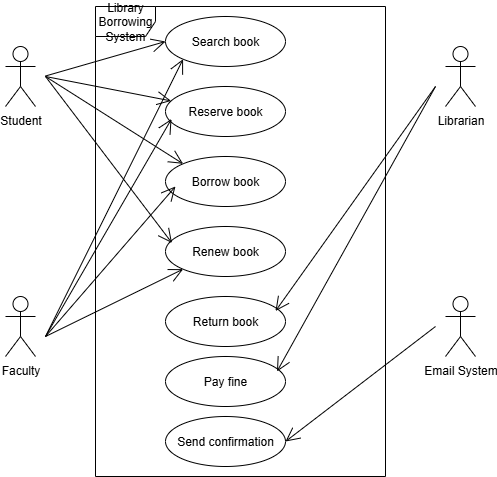

The diagram above was exported from draw.io. Its source (the exported page's mxGraphModel, read from the mxfile embedded in the PNG):
<mxGraphModel dx="925" dy="546" grid="1" gridSize="10" guides="1" tooltips="1" connect="1" arrows="1" fold="1" page="1" pageScale="1" pageWidth="850" pageHeight="1100" background="#ffffff" math="0" shadow="0">
  <root>
    <mxCell id="0" />
    <mxCell id="1" parent="0" />
    <mxCell id="k3id7b6GwRjaVr9IGa55-1" value="Student&lt;div&gt;&lt;br&gt;&lt;/div&gt;" style="shape=umlActor;verticalLabelPosition=bottom;verticalAlign=top;html=1;" vertex="1" parent="1">
      <mxGeometry x="90" y="60" width="30" height="60" as="geometry" />
    </mxCell>
    <mxCell id="k3id7b6GwRjaVr9IGa55-4" value="Faculty" style="shape=umlActor;verticalLabelPosition=bottom;verticalAlign=top;html=1;" vertex="1" parent="1">
      <mxGeometry x="90" y="310" width="30" height="60" as="geometry" />
    </mxCell>
    <mxCell id="k3id7b6GwRjaVr9IGa55-5" value="Librarian" style="shape=umlActor;verticalLabelPosition=bottom;verticalAlign=top;html=1;" vertex="1" parent="1">
      <mxGeometry x="530" y="60" width="30" height="60" as="geometry" />
    </mxCell>
    <mxCell id="k3id7b6GwRjaVr9IGa55-6" value="Email System&lt;div&gt;&lt;br&gt;&lt;/div&gt;" style="shape=umlActor;verticalLabelPosition=bottom;verticalAlign=top;html=1;" vertex="1" parent="1">
      <mxGeometry x="530" y="310" width="30" height="60" as="geometry" />
    </mxCell>
    <mxCell id="k3id7b6GwRjaVr9IGa55-9" value="Search book" style="ellipse;whiteSpace=wrap;html=1;" vertex="1" parent="1">
      <mxGeometry x="250" y="30" width="120" height="50" as="geometry" />
    </mxCell>
    <mxCell id="k3id7b6GwRjaVr9IGa55-10" value="Reserve book" style="ellipse;whiteSpace=wrap;html=1;" vertex="1" parent="1">
      <mxGeometry x="250" y="100" width="120" height="50" as="geometry" />
    </mxCell>
    <mxCell id="k3id7b6GwRjaVr9IGa55-11" value="Borrow book" style="ellipse;whiteSpace=wrap;html=1;" vertex="1" parent="1">
      <mxGeometry x="250" y="170" width="120" height="50" as="geometry" />
    </mxCell>
    <mxCell id="k3id7b6GwRjaVr9IGa55-12" value="Renew book" style="ellipse;whiteSpace=wrap;html=1;" vertex="1" parent="1">
      <mxGeometry x="250" y="240" width="120" height="50" as="geometry" />
    </mxCell>
    <mxCell id="k3id7b6GwRjaVr9IGa55-13" value="Return book" style="ellipse;whiteSpace=wrap;html=1;" vertex="1" parent="1">
      <mxGeometry x="250" y="310" width="120" height="50" as="geometry" />
    </mxCell>
    <mxCell id="k3id7b6GwRjaVr9IGa55-14" value="Pay fine" style="ellipse;whiteSpace=wrap;html=1;" vertex="1" parent="1">
      <mxGeometry x="250" y="370" width="120" height="50" as="geometry" />
    </mxCell>
    <mxCell id="k3id7b6GwRjaVr9IGa55-15" value="Send confirmation" style="ellipse;whiteSpace=wrap;html=1;" vertex="1" parent="1">
      <mxGeometry x="250" y="430" width="120" height="50" as="geometry" />
    </mxCell>
    <mxCell id="k3id7b6GwRjaVr9IGa55-20" value="Library Borrowing System" style="shape=umlFrame;whiteSpace=wrap;html=1;pointerEvents=0;" vertex="1" parent="1">
      <mxGeometry x="180" y="20" width="290" height="470" as="geometry" />
    </mxCell>
    <mxCell id="k3id7b6GwRjaVr9IGa55-25" value="" style="endArrow=open;endFill=1;endSize=12;html=1;rounded=0;entryX=0;entryY=0.5;entryDx=0;entryDy=0;" edge="1" parent="1" target="k3id7b6GwRjaVr9IGa55-9">
      <mxGeometry width="160" relative="1" as="geometry">
        <mxPoint x="130" y="89.5" as="sourcePoint" />
        <mxPoint x="290" y="89.5" as="targetPoint" />
      </mxGeometry>
    </mxCell>
    <mxCell id="k3id7b6GwRjaVr9IGa55-26" value="" style="endArrow=open;endFill=1;endSize=12;html=1;rounded=0;" edge="1" parent="1" target="k3id7b6GwRjaVr9IGa55-10">
      <mxGeometry width="160" relative="1" as="geometry">
        <mxPoint x="130" y="90" as="sourcePoint" />
        <mxPoint x="255" y="95.5" as="targetPoint" />
      </mxGeometry>
    </mxCell>
    <mxCell id="k3id7b6GwRjaVr9IGa55-27" value="" style="endArrow=open;endFill=1;endSize=12;html=1;rounded=0;entryX=0;entryY=0;entryDx=0;entryDy=0;" edge="1" parent="1" target="k3id7b6GwRjaVr9IGa55-11">
      <mxGeometry width="160" relative="1" as="geometry">
        <mxPoint x="130" y="90" as="sourcePoint" />
        <mxPoint x="256" y="163" as="targetPoint" />
      </mxGeometry>
    </mxCell>
    <mxCell id="k3id7b6GwRjaVr9IGa55-28" value="" style="endArrow=open;endFill=1;endSize=12;html=1;rounded=0;entryX=0.054;entryY=0.33;entryDx=0;entryDy=0;entryPerimeter=0;" edge="1" parent="1" target="k3id7b6GwRjaVr9IGa55-12">
      <mxGeometry width="160" relative="1" as="geometry">
        <mxPoint x="130" y="90" as="sourcePoint" />
        <mxPoint x="196" y="243" as="targetPoint" />
      </mxGeometry>
    </mxCell>
    <mxCell id="k3id7b6GwRjaVr9IGa55-29" value="" style="endArrow=open;endFill=1;endSize=12;html=1;rounded=0;entryX=0;entryY=1;entryDx=0;entryDy=0;" edge="1" parent="1" target="k3id7b6GwRjaVr9IGa55-9">
      <mxGeometry width="160" relative="1" as="geometry">
        <mxPoint x="130" y="350" as="sourcePoint" />
        <mxPoint x="268" y="210" as="targetPoint" />
      </mxGeometry>
    </mxCell>
    <mxCell id="k3id7b6GwRjaVr9IGa55-30" value="" style="endArrow=open;endFill=1;endSize=12;html=1;rounded=0;entryX=0.05;entryY=0.65;entryDx=0;entryDy=0;entryPerimeter=0;" edge="1" parent="1" target="k3id7b6GwRjaVr9IGa55-10">
      <mxGeometry width="160" relative="1" as="geometry">
        <mxPoint x="130" y="350" as="sourcePoint" />
        <mxPoint x="256" y="251" as="targetPoint" />
      </mxGeometry>
    </mxCell>
    <mxCell id="k3id7b6GwRjaVr9IGa55-31" value="" style="endArrow=open;endFill=1;endSize=12;html=1;rounded=0;entryX=0.083;entryY=0.6;entryDx=0;entryDy=0;entryPerimeter=0;" edge="1" parent="1" target="k3id7b6GwRjaVr9IGa55-11">
      <mxGeometry width="160" relative="1" as="geometry">
        <mxPoint x="130" y="350" as="sourcePoint" />
        <mxPoint x="268" y="314" as="targetPoint" />
      </mxGeometry>
    </mxCell>
    <mxCell id="k3id7b6GwRjaVr9IGa55-32" value="" style="endArrow=open;endFill=1;endSize=12;html=1;rounded=0;entryX=0;entryY=1;entryDx=0;entryDy=0;" edge="1" parent="1" target="k3id7b6GwRjaVr9IGa55-12">
      <mxGeometry width="160" relative="1" as="geometry">
        <mxPoint x="130" y="350" as="sourcePoint" />
        <mxPoint x="256" y="394" as="targetPoint" />
      </mxGeometry>
    </mxCell>
    <mxCell id="k3id7b6GwRjaVr9IGa55-33" value="" style="endArrow=open;endFill=1;endSize=12;html=1;rounded=0;entryX=1;entryY=0.5;entryDx=0;entryDy=0;" edge="1" parent="1" target="k3id7b6GwRjaVr9IGa55-15">
      <mxGeometry width="160" relative="1" as="geometry">
        <mxPoint x="520" y="340" as="sourcePoint" />
        <mxPoint x="490" y="250" as="targetPoint" />
      </mxGeometry>
    </mxCell>
    <mxCell id="k3id7b6GwRjaVr9IGa55-34" value="" style="endArrow=open;endFill=1;endSize=12;html=1;rounded=0;entryX=0.929;entryY=0.3;entryDx=0;entryDy=0;entryPerimeter=0;" edge="1" parent="1" target="k3id7b6GwRjaVr9IGa55-14">
      <mxGeometry width="160" relative="1" as="geometry">
        <mxPoint x="520" y="100" as="sourcePoint" />
        <mxPoint x="370" y="392.5" as="targetPoint" />
      </mxGeometry>
    </mxCell>
    <mxCell id="k3id7b6GwRjaVr9IGa55-35" value="" style="endArrow=open;endFill=1;endSize=12;html=1;rounded=0;entryX=0.917;entryY=0.29;entryDx=0;entryDy=0;entryPerimeter=0;" edge="1" parent="1" target="k3id7b6GwRjaVr9IGa55-13">
      <mxGeometry width="160" relative="1" as="geometry">
        <mxPoint x="520" y="100" as="sourcePoint" />
        <mxPoint x="370" y="315" as="targetPoint" />
      </mxGeometry>
    </mxCell>
  </root>
</mxGraphModel>